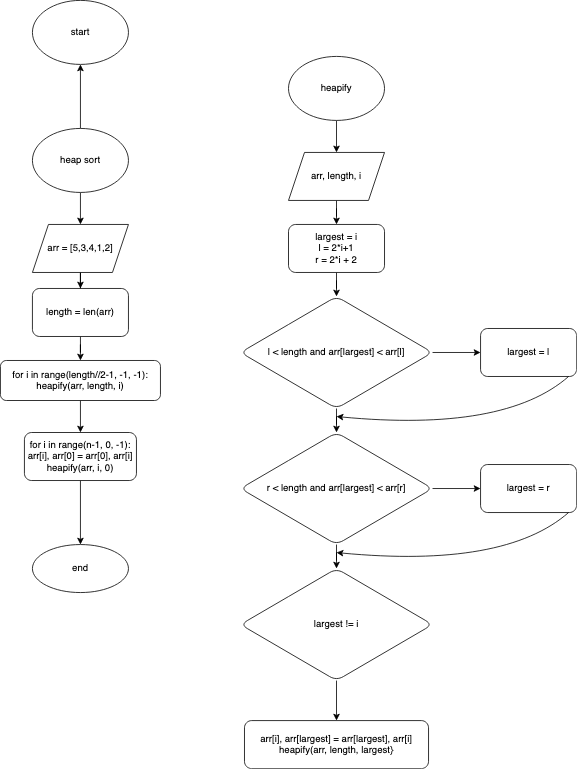

The diagram above was exported from draw.io. Its source (the exported page's mxGraphModel, read from the mxfile embedded in the PNG):
<mxGraphModel dx="720" dy="944" grid="1" gridSize="10" guides="1" tooltips="1" connect="1" arrows="1" fold="1" page="1" pageScale="1" pageWidth="827" pageHeight="1169" math="0" shadow="0">
  <root>
    <mxCell id="WIyWlLk6GJQsqaUBKTNV-0" />
    <mxCell id="WIyWlLk6GJQsqaUBKTNV-1" parent="WIyWlLk6GJQsqaUBKTNV-0" />
    <mxCell id="ezA-hemurOsGmwr7XM27-2" value="" style="edgeStyle=orthogonalEdgeStyle;rounded=0;orthogonalLoop=1;jettySize=auto;html=1;fontSize=12;" edge="1" parent="WIyWlLk6GJQsqaUBKTNV-1" source="ezA-hemurOsGmwr7XM27-0" target="ezA-hemurOsGmwr7XM27-1">
      <mxGeometry relative="1" as="geometry" />
    </mxCell>
    <mxCell id="ezA-hemurOsGmwr7XM27-29" value="" style="edgeStyle=orthogonalEdgeStyle;rounded=0;orthogonalLoop=1;jettySize=auto;html=1;fontSize=12;" edge="1" parent="WIyWlLk6GJQsqaUBKTNV-1" source="ezA-hemurOsGmwr7XM27-0" target="ezA-hemurOsGmwr7XM27-28">
      <mxGeometry relative="1" as="geometry" />
    </mxCell>
    <mxCell id="ezA-hemurOsGmwr7XM27-0" value="heap sort" style="ellipse;whiteSpace=wrap;html=1;fontSize=12;" vertex="1" parent="WIyWlLk6GJQsqaUBKTNV-1">
      <mxGeometry x="40" y="160" width="120" height="80" as="geometry" />
    </mxCell>
    <mxCell id="ezA-hemurOsGmwr7XM27-4" value="" style="edgeStyle=orthogonalEdgeStyle;rounded=0;orthogonalLoop=1;jettySize=auto;html=1;fontSize=12;" edge="1" parent="WIyWlLk6GJQsqaUBKTNV-1" source="ezA-hemurOsGmwr7XM27-1" target="ezA-hemurOsGmwr7XM27-3">
      <mxGeometry relative="1" as="geometry" />
    </mxCell>
    <mxCell id="ezA-hemurOsGmwr7XM27-1" value="arr = [5,3,4,1,2]" style="shape=parallelogram;perimeter=parallelogramPerimeter;whiteSpace=wrap;html=1;fixedSize=1;fontSize=12;" vertex="1" parent="WIyWlLk6GJQsqaUBKTNV-1">
      <mxGeometry x="40" y="280" width="120" height="60" as="geometry" />
    </mxCell>
    <mxCell id="ezA-hemurOsGmwr7XM27-6" value="" style="edgeStyle=orthogonalEdgeStyle;rounded=0;orthogonalLoop=1;jettySize=auto;html=1;fontSize=12;" edge="1" parent="WIyWlLk6GJQsqaUBKTNV-1" source="ezA-hemurOsGmwr7XM27-3" target="ezA-hemurOsGmwr7XM27-5">
      <mxGeometry relative="1" as="geometry" />
    </mxCell>
    <mxCell id="ezA-hemurOsGmwr7XM27-3" value="length = len(arr)" style="rounded=1;whiteSpace=wrap;html=1;fontSize=12;" vertex="1" parent="WIyWlLk6GJQsqaUBKTNV-1">
      <mxGeometry x="40" y="360" width="120" height="60" as="geometry" />
    </mxCell>
    <mxCell id="ezA-hemurOsGmwr7XM27-8" value="" style="edgeStyle=orthogonalEdgeStyle;rounded=0;orthogonalLoop=1;jettySize=auto;html=1;fontSize=12;" edge="1" parent="WIyWlLk6GJQsqaUBKTNV-1" source="ezA-hemurOsGmwr7XM27-5" target="ezA-hemurOsGmwr7XM27-7">
      <mxGeometry relative="1" as="geometry" />
    </mxCell>
    <mxCell id="ezA-hemurOsGmwr7XM27-5" value="&lt;div&gt;for i in range(length//2-1, -1, -1):&lt;/div&gt;&lt;div&gt;heapify(arr, length, i)&lt;/div&gt;" style="rounded=1;whiteSpace=wrap;html=1;fontSize=12;" vertex="1" parent="WIyWlLk6GJQsqaUBKTNV-1">
      <mxGeometry y="450" width="200" height="50" as="geometry" />
    </mxCell>
    <mxCell id="ezA-hemurOsGmwr7XM27-31" value="" style="edgeStyle=orthogonalEdgeStyle;rounded=0;orthogonalLoop=1;jettySize=auto;html=1;fontSize=12;" edge="1" parent="WIyWlLk6GJQsqaUBKTNV-1" source="ezA-hemurOsGmwr7XM27-7" target="ezA-hemurOsGmwr7XM27-30">
      <mxGeometry relative="1" as="geometry" />
    </mxCell>
    <mxCell id="ezA-hemurOsGmwr7XM27-7" value="&lt;div&gt;for i in range(n-1, 0, -1):&lt;/div&gt;&lt;div&gt;arr[i], arr[0] = arr[0], arr[i]&lt;/div&gt;&lt;div&gt;heapify(arr, i, 0)&lt;br&gt;&lt;/div&gt;" style="whiteSpace=wrap;html=1;rounded=1;" vertex="1" parent="WIyWlLk6GJQsqaUBKTNV-1">
      <mxGeometry x="30" y="540" width="140" height="60" as="geometry" />
    </mxCell>
    <mxCell id="ezA-hemurOsGmwr7XM27-11" value="" style="edgeStyle=orthogonalEdgeStyle;rounded=0;orthogonalLoop=1;jettySize=auto;html=1;fontSize=12;" edge="1" parent="WIyWlLk6GJQsqaUBKTNV-1" source="ezA-hemurOsGmwr7XM27-9" target="ezA-hemurOsGmwr7XM27-10">
      <mxGeometry relative="1" as="geometry" />
    </mxCell>
    <mxCell id="ezA-hemurOsGmwr7XM27-9" value="heapify" style="ellipse;whiteSpace=wrap;html=1;fontSize=12;" vertex="1" parent="WIyWlLk6GJQsqaUBKTNV-1">
      <mxGeometry x="360" y="70" width="120" height="80" as="geometry" />
    </mxCell>
    <mxCell id="ezA-hemurOsGmwr7XM27-13" value="" style="edgeStyle=orthogonalEdgeStyle;rounded=0;orthogonalLoop=1;jettySize=auto;html=1;fontSize=12;" edge="1" parent="WIyWlLk6GJQsqaUBKTNV-1" source="ezA-hemurOsGmwr7XM27-10" target="ezA-hemurOsGmwr7XM27-12">
      <mxGeometry relative="1" as="geometry" />
    </mxCell>
    <mxCell id="ezA-hemurOsGmwr7XM27-10" value="arr, length, i" style="shape=parallelogram;perimeter=parallelogramPerimeter;whiteSpace=wrap;html=1;fixedSize=1;" vertex="1" parent="WIyWlLk6GJQsqaUBKTNV-1">
      <mxGeometry x="360" y="190" width="120" height="60" as="geometry" />
    </mxCell>
    <mxCell id="ezA-hemurOsGmwr7XM27-15" value="" style="edgeStyle=orthogonalEdgeStyle;rounded=0;orthogonalLoop=1;jettySize=auto;html=1;fontSize=12;" edge="1" parent="WIyWlLk6GJQsqaUBKTNV-1" source="ezA-hemurOsGmwr7XM27-12" target="ezA-hemurOsGmwr7XM27-14">
      <mxGeometry relative="1" as="geometry" />
    </mxCell>
    <mxCell id="ezA-hemurOsGmwr7XM27-12" value="&lt;div&gt;largest = i&lt;br&gt;&lt;/div&gt;&lt;div&gt;l = 2*i+1&lt;/div&gt;&lt;div&gt;r = 2*i + 2&lt;br&gt;&lt;/div&gt;" style="rounded=1;whiteSpace=wrap;html=1;" vertex="1" parent="WIyWlLk6GJQsqaUBKTNV-1">
      <mxGeometry x="360" y="280" width="120" height="60" as="geometry" />
    </mxCell>
    <mxCell id="ezA-hemurOsGmwr7XM27-17" value="" style="edgeStyle=orthogonalEdgeStyle;rounded=0;orthogonalLoop=1;jettySize=auto;html=1;fontSize=12;" edge="1" parent="WIyWlLk6GJQsqaUBKTNV-1" source="ezA-hemurOsGmwr7XM27-14" target="ezA-hemurOsGmwr7XM27-16">
      <mxGeometry relative="1" as="geometry" />
    </mxCell>
    <mxCell id="ezA-hemurOsGmwr7XM27-19" value="" style="edgeStyle=orthogonalEdgeStyle;rounded=0;orthogonalLoop=1;jettySize=auto;html=1;fontSize=12;" edge="1" parent="WIyWlLk6GJQsqaUBKTNV-1" source="ezA-hemurOsGmwr7XM27-14" target="ezA-hemurOsGmwr7XM27-18">
      <mxGeometry relative="1" as="geometry" />
    </mxCell>
    <mxCell id="ezA-hemurOsGmwr7XM27-14" value="l &amp;lt; length and arr[largest] &amp;lt; arr[l] " style="rhombus;whiteSpace=wrap;html=1;rounded=1;" vertex="1" parent="WIyWlLk6GJQsqaUBKTNV-1">
      <mxGeometry x="300" y="370" width="240" height="140" as="geometry" />
    </mxCell>
    <mxCell id="ezA-hemurOsGmwr7XM27-16" value="largest = l" style="whiteSpace=wrap;html=1;rounded=1;" vertex="1" parent="WIyWlLk6GJQsqaUBKTNV-1">
      <mxGeometry x="600" y="410" width="120" height="60" as="geometry" />
    </mxCell>
    <mxCell id="ezA-hemurOsGmwr7XM27-21" value="" style="edgeStyle=orthogonalEdgeStyle;rounded=0;orthogonalLoop=1;jettySize=auto;html=1;fontSize=12;" edge="1" parent="WIyWlLk6GJQsqaUBKTNV-1" source="ezA-hemurOsGmwr7XM27-18" target="ezA-hemurOsGmwr7XM27-20">
      <mxGeometry relative="1" as="geometry" />
    </mxCell>
    <mxCell id="ezA-hemurOsGmwr7XM27-24" value="" style="edgeStyle=orthogonalEdgeStyle;rounded=0;orthogonalLoop=1;jettySize=auto;html=1;fontSize=12;" edge="1" parent="WIyWlLk6GJQsqaUBKTNV-1" source="ezA-hemurOsGmwr7XM27-18" target="ezA-hemurOsGmwr7XM27-23">
      <mxGeometry relative="1" as="geometry" />
    </mxCell>
    <mxCell id="ezA-hemurOsGmwr7XM27-18" value="r &amp;lt; length and arr[largest] &amp;lt; arr[r] " style="rhombus;whiteSpace=wrap;html=1;rounded=1;" vertex="1" parent="WIyWlLk6GJQsqaUBKTNV-1">
      <mxGeometry x="300" y="540" width="240" height="140" as="geometry" />
    </mxCell>
    <mxCell id="ezA-hemurOsGmwr7XM27-20" value="largest = r" style="whiteSpace=wrap;html=1;rounded=1;" vertex="1" parent="WIyWlLk6GJQsqaUBKTNV-1">
      <mxGeometry x="600" y="580" width="120" height="60" as="geometry" />
    </mxCell>
    <mxCell id="ezA-hemurOsGmwr7XM27-22" value="" style="curved=1;endArrow=classic;html=1;rounded=0;fontSize=12;" edge="1" parent="WIyWlLk6GJQsqaUBKTNV-1">
      <mxGeometry width="50" height="50" relative="1" as="geometry">
        <mxPoint x="710" y="470" as="sourcePoint" />
        <mxPoint x="420" y="520" as="targetPoint" />
        <Array as="points">
          <mxPoint x="710" y="470" />
          <mxPoint x="630" y="540" />
        </Array>
      </mxGeometry>
    </mxCell>
    <mxCell id="ezA-hemurOsGmwr7XM27-27" value="" style="edgeStyle=orthogonalEdgeStyle;rounded=0;orthogonalLoop=1;jettySize=auto;html=1;fontSize=12;" edge="1" parent="WIyWlLk6GJQsqaUBKTNV-1" source="ezA-hemurOsGmwr7XM27-23" target="ezA-hemurOsGmwr7XM27-26">
      <mxGeometry relative="1" as="geometry" />
    </mxCell>
    <mxCell id="ezA-hemurOsGmwr7XM27-23" value="largest != i" style="rhombus;whiteSpace=wrap;html=1;rounded=1;" vertex="1" parent="WIyWlLk6GJQsqaUBKTNV-1">
      <mxGeometry x="300" y="710" width="240" height="140" as="geometry" />
    </mxCell>
    <mxCell id="ezA-hemurOsGmwr7XM27-25" value="" style="curved=1;endArrow=classic;html=1;rounded=0;fontSize=12;" edge="1" parent="WIyWlLk6GJQsqaUBKTNV-1">
      <mxGeometry width="50" height="50" relative="1" as="geometry">
        <mxPoint x="710" y="640" as="sourcePoint" />
        <mxPoint x="420" y="690" as="targetPoint" />
        <Array as="points">
          <mxPoint x="710" y="640" />
          <mxPoint x="630" y="710" />
        </Array>
      </mxGeometry>
    </mxCell>
    <mxCell id="ezA-hemurOsGmwr7XM27-26" value="&lt;div&gt;arr[i], arr[largest] = arr[largest], arr[i]&lt;/div&gt;&lt;div&gt;heapify(arr, length, largest}&lt;br&gt;&lt;/div&gt;" style="whiteSpace=wrap;html=1;rounded=1;" vertex="1" parent="WIyWlLk6GJQsqaUBKTNV-1">
      <mxGeometry x="305" y="900" width="230" height="60" as="geometry" />
    </mxCell>
    <mxCell id="ezA-hemurOsGmwr7XM27-28" value="start" style="ellipse;whiteSpace=wrap;html=1;fontSize=12;" vertex="1" parent="WIyWlLk6GJQsqaUBKTNV-1">
      <mxGeometry x="40" width="120" height="80" as="geometry" />
    </mxCell>
    <mxCell id="ezA-hemurOsGmwr7XM27-30" value="end" style="ellipse;whiteSpace=wrap;html=1;rounded=1;" vertex="1" parent="WIyWlLk6GJQsqaUBKTNV-1">
      <mxGeometry x="40" y="680" width="120" height="60" as="geometry" />
    </mxCell>
  </root>
</mxGraphModel>